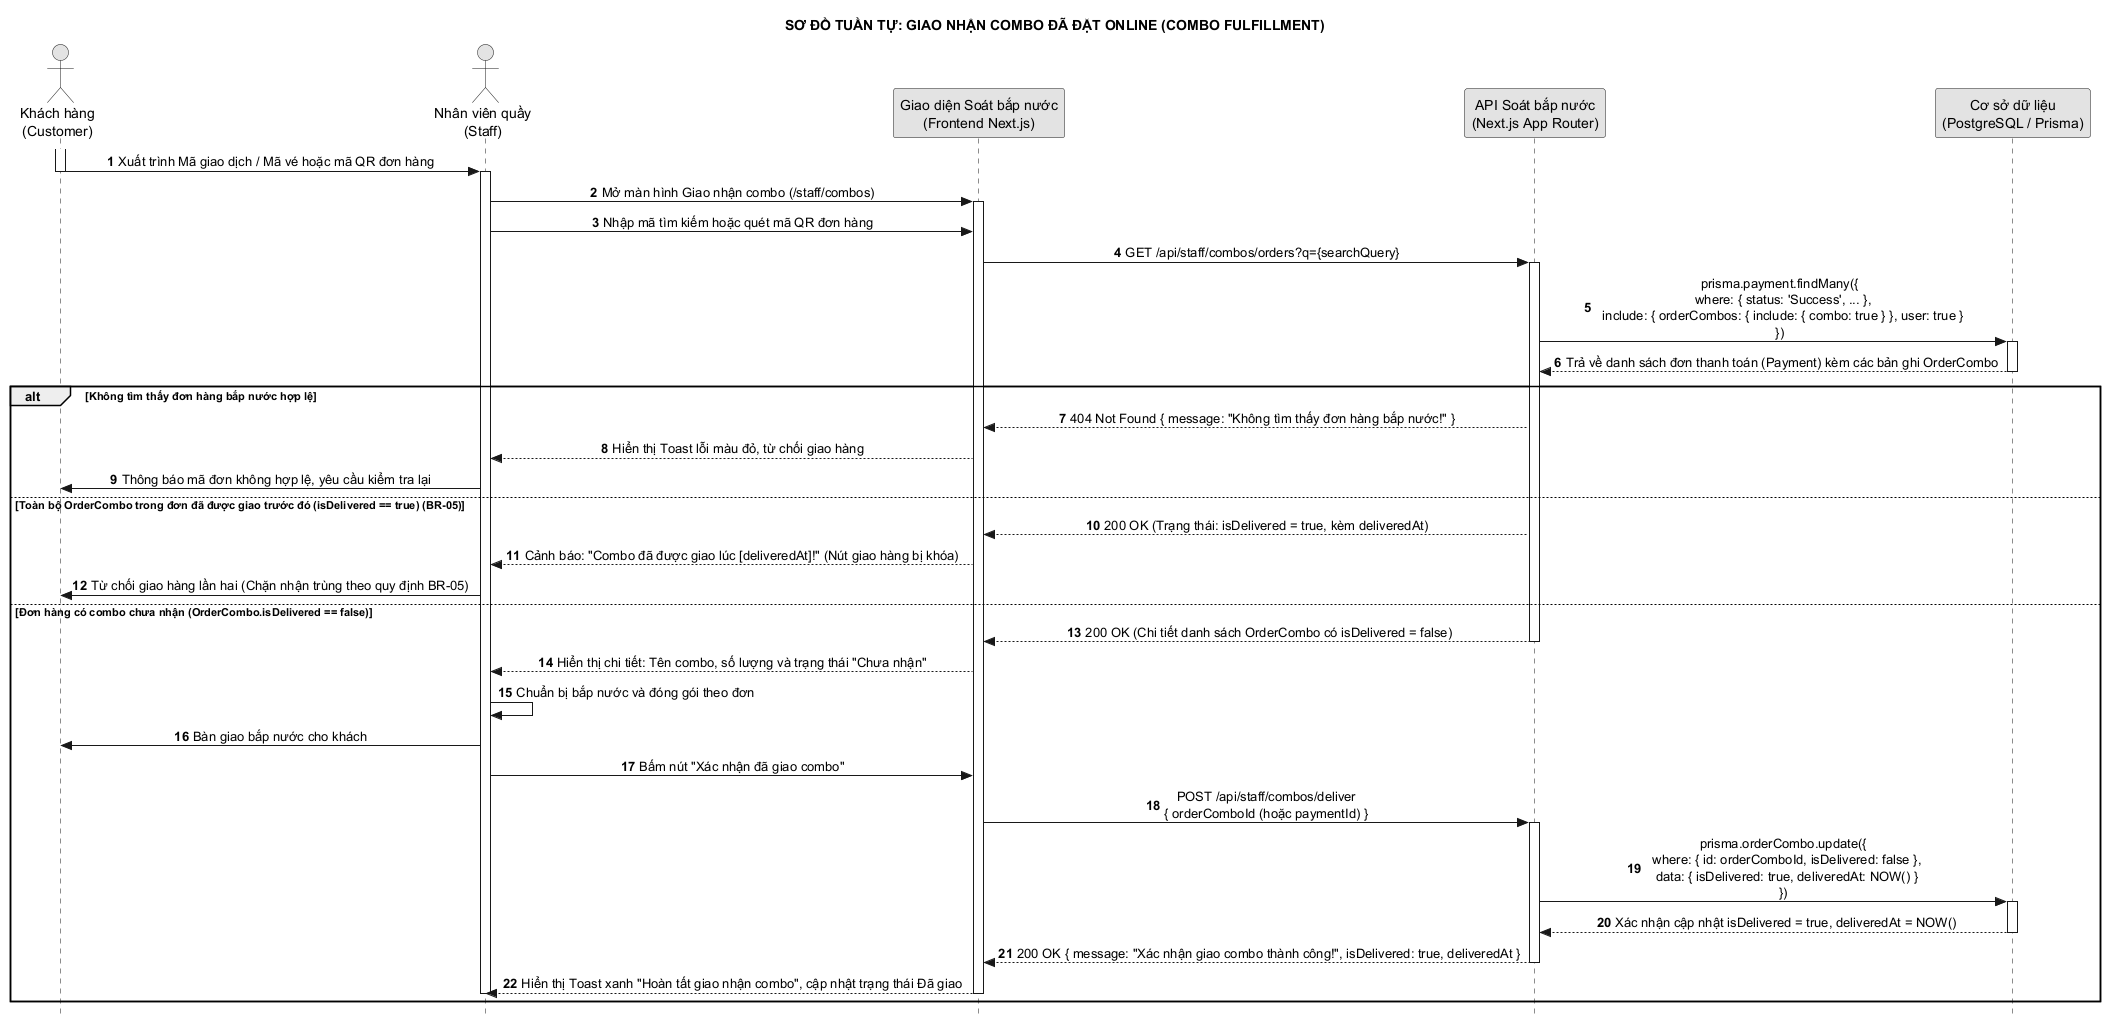

The diagram above was rendered by PlantUML. Its source (embedded in the PNG):
@startuml 15_giao_nhan_combo_online
hide footbox
title SƠ ĐỒ TUẦN TỰ: GIAO NHẬN COMBO ĐÃ ĐẶT ONLINE (COMBO FULFILLMENT)
autonumber
skinparam style strictuml
skinparam monochrome true
skinparam shadowing false
skinparam defaultTextAlignment center

actor "Khách hàng\n(Customer)" as KH
actor "Nhân viên quầy\n(Staff)" as NV
participant "Giao diện Soát bắp nước\n(Frontend Next.js)" as UI
participant "API Soát bắp nước\n(Next.js App Router)" as API
participant "Cơ sở dữ liệu\n(PostgreSQL / Prisma)" as DB

activate KH
KH -> NV : Xuất trình Mã giao dịch / Mã vé hoặc mã QR đơn hàng
deactivate KH

activate NV
NV -> UI : Mở màn hình Giao nhận combo (/staff/combos)
activate UI
NV -> UI : Nhập mã tìm kiếm hoặc quét mã QR đơn hàng

UI -> API : GET /api/staff/combos/orders?q={searchQuery}
activate API

API -> DB : prisma.payment.findMany({\n  where: { status: 'Success', ... },\n  include: { orderCombos: { include: { combo: true } }, user: true }\n})
activate DB
DB --> API : Trả về danh sách đơn thanh toán (Payment) kèm các bản ghi OrderCombo
deactivate DB

alt Không tìm thấy đơn hàng bắp nước hợp lệ
    API --> UI : 404 Not Found { message: "Không tìm thấy đơn hàng bắp nước!" }
    UI --> NV : Hiển thị Toast lỗi màu đỏ, từ chối giao hàng
    NV -> KH : Thông báo mã đơn không hợp lệ, yêu cầu kiểm tra lại
else Toàn bộ OrderCombo trong đơn đã được giao trước đó (isDelivered == true) (BR-05)
    API --> UI : 200 OK (Trạng thái: isDelivered = true, kèm deliveredAt)
    UI --> NV : Cảnh báo: "Combo đã được giao lúc [deliveredAt]!" (Nút giao hàng bị khóa)
    NV -> KH : Từ chối giao hàng lần hai (Chặn nhận trùng theo quy định BR-05)
else Đơn hàng có combo chưa nhận (OrderCombo.isDelivered == false)
    API --> UI : 200 OK (Chi tiết danh sách OrderCombo có isDelivered = false)
    deactivate API
    UI --> NV : Hiển thị chi tiết: Tên combo, số lượng và trạng thái "Chưa nhận"
    
    NV -> NV : Chuẩn bị bắp nước và đóng gói theo đơn
    NV -> KH : Bàn giao bắp nước cho khách
    NV -> UI : Bấm nút "Xác nhận đã giao combo"
    
    UI -> API : POST /api/staff/combos/deliver\n{ orderComboId (hoặc paymentId) }
    activate API
    
    API -> DB : prisma.orderCombo.update({\n  where: { id: orderComboId, isDelivered: false },\n  data: { isDelivered: true, deliveredAt: NOW() }\n})
    activate DB
    DB --> API : Xác nhận cập nhật isDelivered = true, deliveredAt = NOW()
    deactivate DB
    
    API --> UI : 200 OK { message: "Xác nhận giao combo thành công!", isDelivered: true, deliveredAt }
    deactivate API
    
    UI --> NV : Hiển thị Toast xanh "Hoàn tất giao nhận combo", cập nhật trạng thái Đã giao
    deactivate UI
    deactivate NV
end

@enduml